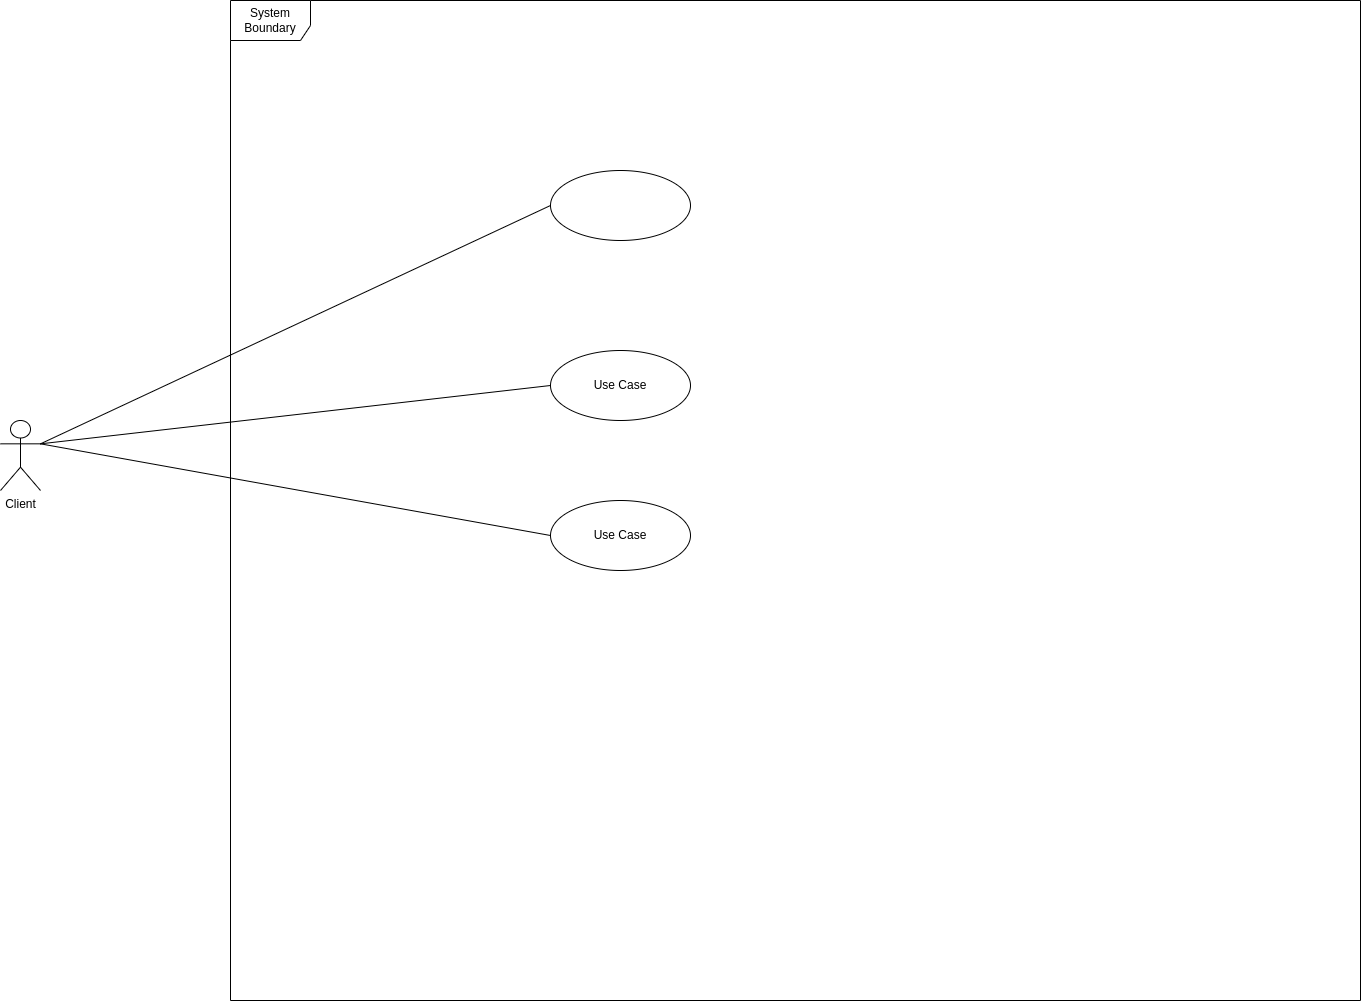

The diagram above was exported from draw.io. Its source (the exported page's mxGraphModel, read from the mxfile embedded in the PNG):
<mxGraphModel dx="2750" dy="1295" grid="1" gridSize="10" guides="1" tooltips="1" connect="1" arrows="1" fold="1" page="1" pageScale="1" pageWidth="850" pageHeight="1100" math="0" shadow="0">
  <root>
    <mxCell id="0" />
    <mxCell id="1" parent="0" />
    <mxCell id="FPzzSjtZPu_2arpDMS1T-20" style="edgeStyle=none;rounded=0;orthogonalLoop=1;jettySize=auto;html=1;exitX=1;exitY=0.3333333333333333;exitDx=0;exitDy=0;exitPerimeter=0;entryX=0;entryY=0.5;entryDx=0;entryDy=0;endArrow=none;endFill=0;" edge="1" parent="1" source="FPzzSjtZPu_2arpDMS1T-1" target="FPzzSjtZPu_2arpDMS1T-17">
      <mxGeometry relative="1" as="geometry" />
    </mxCell>
    <mxCell id="FPzzSjtZPu_2arpDMS1T-1" value="Client" style="shape=umlActor;verticalLabelPosition=bottom;verticalAlign=top;html=1;" vertex="1" parent="1">
      <mxGeometry x="-720" y="630" width="40" height="70" as="geometry" />
    </mxCell>
    <mxCell id="FPzzSjtZPu_2arpDMS1T-14" value="System Boundary" style="shape=umlFrame;whiteSpace=wrap;html=1;width=80;height=40;" vertex="1" parent="1">
      <mxGeometry x="-490" y="210" width="1130" height="1000" as="geometry" />
    </mxCell>
    <mxCell id="FPzzSjtZPu_2arpDMS1T-22" style="edgeStyle=none;rounded=0;orthogonalLoop=1;jettySize=auto;html=1;exitX=0;exitY=0.5;exitDx=0;exitDy=0;entryX=1;entryY=0.3333333333333333;entryDx=0;entryDy=0;entryPerimeter=0;endArrow=none;endFill=0;" edge="1" parent="1" source="FPzzSjtZPu_2arpDMS1T-16" target="FPzzSjtZPu_2arpDMS1T-1">
      <mxGeometry relative="1" as="geometry" />
    </mxCell>
    <mxCell id="FPzzSjtZPu_2arpDMS1T-16" value="" style="ellipse;whiteSpace=wrap;html=1;" vertex="1" parent="1">
      <mxGeometry x="-170" y="380" width="140" height="70" as="geometry" />
    </mxCell>
    <mxCell id="FPzzSjtZPu_2arpDMS1T-17" value="Use Case" style="ellipse;whiteSpace=wrap;html=1;" vertex="1" parent="1">
      <mxGeometry x="-170" y="560" width="140" height="70" as="geometry" />
    </mxCell>
    <mxCell id="FPzzSjtZPu_2arpDMS1T-21" style="edgeStyle=none;rounded=0;orthogonalLoop=1;jettySize=auto;html=1;exitX=0;exitY=0.5;exitDx=0;exitDy=0;entryX=1;entryY=0.3333333333333333;entryDx=0;entryDy=0;entryPerimeter=0;endArrow=none;endFill=0;" edge="1" parent="1" source="FPzzSjtZPu_2arpDMS1T-18" target="FPzzSjtZPu_2arpDMS1T-1">
      <mxGeometry relative="1" as="geometry" />
    </mxCell>
    <mxCell id="FPzzSjtZPu_2arpDMS1T-18" value="Use Case" style="ellipse;whiteSpace=wrap;html=1;" vertex="1" parent="1">
      <mxGeometry x="-170" y="710" width="140" height="70" as="geometry" />
    </mxCell>
  </root>
</mxGraphModel>